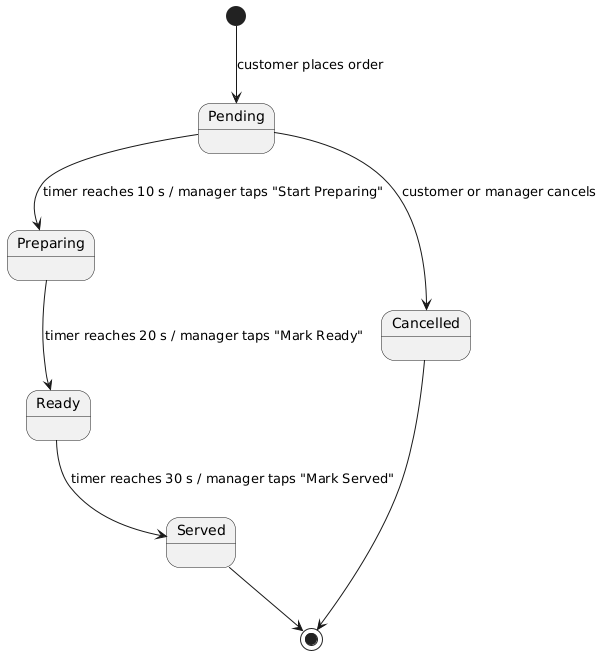

The diagram above was rendered by PlantUML. Its source (embedded in the PNG):
@startuml
skinparam shadowing false
[*] --> Pending : customer places order
Pending --> Preparing : timer reaches 10 s / manager taps "Start Preparing"
Preparing --> Ready : timer reaches 20 s / manager taps "Mark Ready"
Ready --> Served : timer reaches 30 s / manager taps "Mark Served"
Pending --> Cancelled : customer or manager cancels
Served --> [*]
Cancelled --> [*]
@enduml